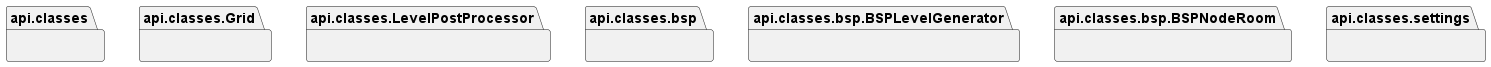

The diagram above was rendered by PlantUML. Its source (embedded in the PNG):
@startuml packages_api_classes
set namespaceSeparator none
package "api.classes" as api.classes {
}
package "api.classes.Grid" as api.classes.Grid {
}
package "api.classes.LevelPostProcessor" as api.classes.LevelPostProcessor {
}
package "api.classes.bsp" as api.classes.bsp {
}
package "api.classes.bsp.BSPLevelGenerator" as api.classes.bsp.BSPLevelGenerator {
}
package "api.classes.bsp.BSPNodeRoom" as api.classes.bsp.BSPNodeRoom {
}
package "api.classes.settings" as api.classes.settings {
}
@enduml